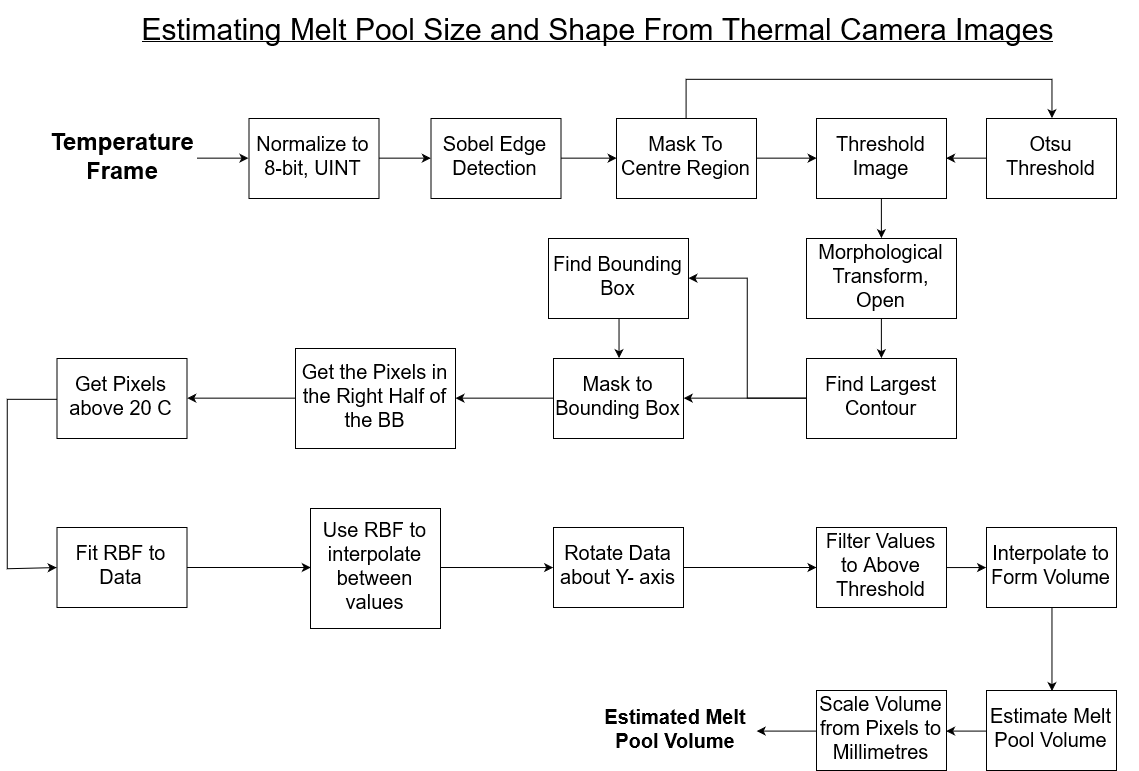

The diagram above was exported from draw.io. Its source (the exported page's mxGraphModel, read from the mxfile embedded in the PNG):
<mxGraphModel dx="1661" dy="920" grid="1" gridSize="10" guides="1" tooltips="1" connect="1" arrows="1" fold="1" page="1" pageScale="1" pageWidth="1169" pageHeight="827" math="0" shadow="0">
  <root>
    <mxCell id="0" />
    <mxCell id="1" parent="0" />
    <mxCell id="Sg_m2XApRaqo7q-WAcxP-18" style="edgeStyle=orthogonalEdgeStyle;rounded=0;orthogonalLoop=1;jettySize=auto;html=1;entryX=0;entryY=0.5;entryDx=0;entryDy=0;" edge="1" parent="1" source="Sg_m2XApRaqo7q-WAcxP-1" target="Sg_m2XApRaqo7q-WAcxP-11">
      <mxGeometry relative="1" as="geometry" />
    </mxCell>
    <mxCell id="Sg_m2XApRaqo7q-WAcxP-1" value="&lt;font style=&quot;font-size: 20px&quot;&gt;Sobel Edge Detection&lt;br&gt;&lt;/font&gt;" style="rounded=0;whiteSpace=wrap;html=1;" vertex="1" parent="1">
      <mxGeometry x="454.5" y="138" width="130" height="80" as="geometry" />
    </mxCell>
    <mxCell id="Sg_m2XApRaqo7q-WAcxP-7" style="edgeStyle=orthogonalEdgeStyle;rounded=0;orthogonalLoop=1;jettySize=auto;html=1;entryX=0;entryY=0.5;entryDx=0;entryDy=0;" edge="1" parent="1" source="Sg_m2XApRaqo7q-WAcxP-4" target="Sg_m2XApRaqo7q-WAcxP-10">
      <mxGeometry relative="1" as="geometry" />
    </mxCell>
    <mxCell id="Sg_m2XApRaqo7q-WAcxP-4" value="&lt;b&gt;&lt;font style=&quot;font-size: 24px&quot;&gt;Temperature Frame&lt;br&gt;&lt;/font&gt;&lt;/b&gt;" style="text;html=1;strokeColor=none;fillColor=none;align=center;verticalAlign=middle;whiteSpace=wrap;rounded=0;" vertex="1" parent="1">
      <mxGeometry x="70.5" y="138" width="150" height="80" as="geometry" />
    </mxCell>
    <mxCell id="Sg_m2XApRaqo7q-WAcxP-17" style="edgeStyle=orthogonalEdgeStyle;rounded=0;orthogonalLoop=1;jettySize=auto;html=1;entryX=0;entryY=0.5;entryDx=0;entryDy=0;" edge="1" parent="1" source="Sg_m2XApRaqo7q-WAcxP-10" target="Sg_m2XApRaqo7q-WAcxP-1">
      <mxGeometry relative="1" as="geometry" />
    </mxCell>
    <mxCell id="Sg_m2XApRaqo7q-WAcxP-10" value="&lt;font style=&quot;font-size: 20px&quot;&gt;Normalize to 8-bit, UINT&lt;br&gt;&lt;/font&gt;" style="rounded=0;whiteSpace=wrap;html=1;" vertex="1" parent="1">
      <mxGeometry x="272.5" y="138" width="130" height="80" as="geometry" />
    </mxCell>
    <mxCell id="Sg_m2XApRaqo7q-WAcxP-14" style="edgeStyle=orthogonalEdgeStyle;rounded=0;orthogonalLoop=1;jettySize=auto;html=1;entryX=0.5;entryY=0;entryDx=0;entryDy=0;" edge="1" parent="1" source="Sg_m2XApRaqo7q-WAcxP-11" target="Sg_m2XApRaqo7q-WAcxP-13">
      <mxGeometry relative="1" as="geometry">
        <Array as="points">
          <mxPoint x="710" y="99" />
          <mxPoint x="1075" y="99" />
        </Array>
      </mxGeometry>
    </mxCell>
    <mxCell id="Sg_m2XApRaqo7q-WAcxP-16" style="edgeStyle=orthogonalEdgeStyle;rounded=0;orthogonalLoop=1;jettySize=auto;html=1;entryX=0;entryY=0.5;entryDx=0;entryDy=0;" edge="1" parent="1" source="Sg_m2XApRaqo7q-WAcxP-11" target="Sg_m2XApRaqo7q-WAcxP-12">
      <mxGeometry relative="1" as="geometry" />
    </mxCell>
    <mxCell id="Sg_m2XApRaqo7q-WAcxP-11" value="&lt;font style=&quot;font-size: 20px&quot;&gt;Mask To Centre Region&lt;br&gt;&lt;/font&gt;" style="rounded=0;whiteSpace=wrap;html=1;" vertex="1" parent="1">
      <mxGeometry x="640" y="138" width="140" height="80" as="geometry" />
    </mxCell>
    <mxCell id="Sg_m2XApRaqo7q-WAcxP-20" style="edgeStyle=orthogonalEdgeStyle;rounded=0;orthogonalLoop=1;jettySize=auto;html=1;entryX=0.5;entryY=0;entryDx=0;entryDy=0;" edge="1" parent="1" source="Sg_m2XApRaqo7q-WAcxP-12" target="Sg_m2XApRaqo7q-WAcxP-19">
      <mxGeometry relative="1" as="geometry" />
    </mxCell>
    <mxCell id="Sg_m2XApRaqo7q-WAcxP-12" value="&lt;font style=&quot;font-size: 20px&quot;&gt;Threshold Image&lt;br&gt;&lt;/font&gt;" style="rounded=0;whiteSpace=wrap;html=1;" vertex="1" parent="1">
      <mxGeometry x="840" y="138" width="130" height="80" as="geometry" />
    </mxCell>
    <mxCell id="Sg_m2XApRaqo7q-WAcxP-15" style="edgeStyle=orthogonalEdgeStyle;rounded=0;orthogonalLoop=1;jettySize=auto;html=1;entryX=1;entryY=0.5;entryDx=0;entryDy=0;" edge="1" parent="1" source="Sg_m2XApRaqo7q-WAcxP-13" target="Sg_m2XApRaqo7q-WAcxP-12">
      <mxGeometry relative="1" as="geometry" />
    </mxCell>
    <mxCell id="Sg_m2XApRaqo7q-WAcxP-13" value="&lt;font style=&quot;font-size: 20px&quot;&gt;Otsu Threshold&lt;br&gt;&lt;/font&gt;" style="rounded=0;whiteSpace=wrap;html=1;" vertex="1" parent="1">
      <mxGeometry x="1010" y="138" width="130" height="80" as="geometry" />
    </mxCell>
    <mxCell id="Sg_m2XApRaqo7q-WAcxP-27" style="edgeStyle=orthogonalEdgeStyle;rounded=0;orthogonalLoop=1;jettySize=auto;html=1;entryX=0.5;entryY=0;entryDx=0;entryDy=0;" edge="1" parent="1" source="Sg_m2XApRaqo7q-WAcxP-19" target="Sg_m2XApRaqo7q-WAcxP-21">
      <mxGeometry relative="1" as="geometry" />
    </mxCell>
    <mxCell id="Sg_m2XApRaqo7q-WAcxP-19" value="&lt;font style=&quot;font-size: 20px&quot;&gt;Morphological Transform, Open&lt;br&gt;&lt;/font&gt;" style="rounded=0;whiteSpace=wrap;html=1;" vertex="1" parent="1">
      <mxGeometry x="830" y="258" width="150" height="80" as="geometry" />
    </mxCell>
    <mxCell id="Sg_m2XApRaqo7q-WAcxP-24" style="edgeStyle=orthogonalEdgeStyle;rounded=0;orthogonalLoop=1;jettySize=auto;html=1;entryX=1;entryY=0.5;entryDx=0;entryDy=0;" edge="1" parent="1" source="Sg_m2XApRaqo7q-WAcxP-21" target="Sg_m2XApRaqo7q-WAcxP-23">
      <mxGeometry relative="1" as="geometry" />
    </mxCell>
    <mxCell id="Sg_m2XApRaqo7q-WAcxP-25" style="edgeStyle=orthogonalEdgeStyle;rounded=0;orthogonalLoop=1;jettySize=auto;html=1;entryX=1;entryY=0.5;entryDx=0;entryDy=0;" edge="1" parent="1" source="Sg_m2XApRaqo7q-WAcxP-21" target="Sg_m2XApRaqo7q-WAcxP-22">
      <mxGeometry relative="1" as="geometry" />
    </mxCell>
    <mxCell id="Sg_m2XApRaqo7q-WAcxP-21" value="&lt;font style=&quot;font-size: 20px&quot;&gt;Find Largest Contour&lt;br&gt;&lt;/font&gt;" style="rounded=0;whiteSpace=wrap;html=1;" vertex="1" parent="1">
      <mxGeometry x="830" y="378" width="150" height="80" as="geometry" />
    </mxCell>
    <mxCell id="Sg_m2XApRaqo7q-WAcxP-26" style="edgeStyle=orthogonalEdgeStyle;rounded=0;orthogonalLoop=1;jettySize=auto;html=1;entryX=0.5;entryY=0;entryDx=0;entryDy=0;" edge="1" parent="1" source="Sg_m2XApRaqo7q-WAcxP-22" target="Sg_m2XApRaqo7q-WAcxP-23">
      <mxGeometry relative="1" as="geometry" />
    </mxCell>
    <mxCell id="Sg_m2XApRaqo7q-WAcxP-22" value="&lt;font style=&quot;font-size: 20px&quot;&gt;Find Bounding Box&lt;br&gt;&lt;/font&gt;" style="rounded=0;whiteSpace=wrap;html=1;" vertex="1" parent="1">
      <mxGeometry x="572" y="258" width="140" height="80" as="geometry" />
    </mxCell>
    <mxCell id="Sg_m2XApRaqo7q-WAcxP-29" style="edgeStyle=orthogonalEdgeStyle;rounded=0;orthogonalLoop=1;jettySize=auto;html=1;entryX=1;entryY=0.5;entryDx=0;entryDy=0;" edge="1" parent="1" source="Sg_m2XApRaqo7q-WAcxP-23" target="Sg_m2XApRaqo7q-WAcxP-28">
      <mxGeometry relative="1" as="geometry" />
    </mxCell>
    <mxCell id="Sg_m2XApRaqo7q-WAcxP-23" value="&lt;font style=&quot;font-size: 20px&quot;&gt;Mask to Bounding Box&lt;br&gt;&lt;/font&gt;" style="rounded=0;whiteSpace=wrap;html=1;" vertex="1" parent="1">
      <mxGeometry x="577" y="378" width="130" height="80" as="geometry" />
    </mxCell>
    <mxCell id="Sg_m2XApRaqo7q-WAcxP-31" style="edgeStyle=orthogonalEdgeStyle;rounded=0;orthogonalLoop=1;jettySize=auto;html=1;entryX=1;entryY=0.5;entryDx=0;entryDy=0;" edge="1" parent="1" source="Sg_m2XApRaqo7q-WAcxP-28" target="Sg_m2XApRaqo7q-WAcxP-30">
      <mxGeometry relative="1" as="geometry" />
    </mxCell>
    <mxCell id="Sg_m2XApRaqo7q-WAcxP-28" value="&lt;font style=&quot;font-size: 20px&quot;&gt;Get the Pixels in the Right Half of the BB&lt;br&gt;&lt;/font&gt;" style="rounded=0;whiteSpace=wrap;html=1;" vertex="1" parent="1">
      <mxGeometry x="319" y="368.0000000000001" width="160" height="100" as="geometry" />
    </mxCell>
    <mxCell id="Sg_m2XApRaqo7q-WAcxP-37" style="edgeStyle=orthogonalEdgeStyle;rounded=0;orthogonalLoop=1;jettySize=auto;html=1;entryX=0;entryY=0.5;entryDx=0;entryDy=0;" edge="1" parent="1" source="Sg_m2XApRaqo7q-WAcxP-30" target="Sg_m2XApRaqo7q-WAcxP-36">
      <mxGeometry relative="1" as="geometry">
        <Array as="points">
          <mxPoint x="30.5" y="419" />
          <mxPoint x="30.5" y="588" />
        </Array>
      </mxGeometry>
    </mxCell>
    <mxCell id="Sg_m2XApRaqo7q-WAcxP-30" value="&lt;font style=&quot;font-size: 20px&quot;&gt;Get Pixels above 20 C&lt;br&gt;&lt;/font&gt;" style="rounded=0;whiteSpace=wrap;html=1;" vertex="1" parent="1">
      <mxGeometry x="80.5" y="378" width="130" height="80" as="geometry" />
    </mxCell>
    <mxCell id="Sg_m2XApRaqo7q-WAcxP-50" style="edgeStyle=orthogonalEdgeStyle;rounded=0;orthogonalLoop=1;jettySize=auto;html=1;" edge="1" parent="1" source="Sg_m2XApRaqo7q-WAcxP-32" target="Sg_m2XApRaqo7q-WAcxP-46">
      <mxGeometry relative="1" as="geometry" />
    </mxCell>
    <mxCell id="Sg_m2XApRaqo7q-WAcxP-32" value="&lt;font style=&quot;font-size: 20px&quot;&gt;Rotate Data about Y- axis&lt;br&gt;&lt;/font&gt;" style="rounded=0;whiteSpace=wrap;html=1;" vertex="1" parent="1">
      <mxGeometry x="577" y="547" width="130" height="80" as="geometry" />
    </mxCell>
    <mxCell id="Sg_m2XApRaqo7q-WAcxP-52" style="edgeStyle=orthogonalEdgeStyle;rounded=0;orthogonalLoop=1;jettySize=auto;html=1;entryX=0.5;entryY=0;entryDx=0;entryDy=0;" edge="1" parent="1" source="Sg_m2XApRaqo7q-WAcxP-35" target="Sg_m2XApRaqo7q-WAcxP-48">
      <mxGeometry relative="1" as="geometry" />
    </mxCell>
    <mxCell id="Sg_m2XApRaqo7q-WAcxP-35" value="&lt;font style=&quot;font-size: 20px&quot;&gt;Interpolate to Form Volume&lt;/font&gt;" style="rounded=0;whiteSpace=wrap;html=1;" vertex="1" parent="1">
      <mxGeometry x="1010" y="547" width="130" height="80" as="geometry" />
    </mxCell>
    <mxCell id="Sg_m2XApRaqo7q-WAcxP-42" style="edgeStyle=orthogonalEdgeStyle;rounded=0;orthogonalLoop=1;jettySize=auto;html=1;entryX=0;entryY=0.5;entryDx=0;entryDy=0;" edge="1" parent="1" source="Sg_m2XApRaqo7q-WAcxP-36">
      <mxGeometry relative="1" as="geometry">
        <mxPoint x="334.2941176470588" y="587" as="targetPoint" />
      </mxGeometry>
    </mxCell>
    <mxCell id="Sg_m2XApRaqo7q-WAcxP-36" value="&lt;font style=&quot;font-size: 20px&quot;&gt;Fit RBF to Data&lt;br&gt;&lt;/font&gt;" style="rounded=0;whiteSpace=wrap;html=1;" vertex="1" parent="1">
      <mxGeometry x="80.5" y="547" width="130" height="80" as="geometry" />
    </mxCell>
    <mxCell id="Sg_m2XApRaqo7q-WAcxP-40" style="edgeStyle=orthogonalEdgeStyle;rounded=0;orthogonalLoop=1;jettySize=auto;html=1;entryX=0;entryY=0.5;entryDx=0;entryDy=0;" edge="1" parent="1" target="Sg_m2XApRaqo7q-WAcxP-32">
      <mxGeometry relative="1" as="geometry">
        <mxPoint x="464" y="587" as="sourcePoint" />
      </mxGeometry>
    </mxCell>
    <mxCell id="Sg_m2XApRaqo7q-WAcxP-38" value="&lt;font style=&quot;font-size: 20px&quot;&gt;Use RBF to interpolate between values&lt;br&gt;&lt;/font&gt;" style="rounded=0;whiteSpace=wrap;html=1;" vertex="1" parent="1">
      <mxGeometry x="334" y="528" width="130" height="120" as="geometry" />
    </mxCell>
    <mxCell id="Sg_m2XApRaqo7q-WAcxP-51" style="edgeStyle=orthogonalEdgeStyle;rounded=0;orthogonalLoop=1;jettySize=auto;html=1;entryX=0;entryY=0.5;entryDx=0;entryDy=0;" edge="1" parent="1" source="Sg_m2XApRaqo7q-WAcxP-46" target="Sg_m2XApRaqo7q-WAcxP-35">
      <mxGeometry relative="1" as="geometry" />
    </mxCell>
    <mxCell id="Sg_m2XApRaqo7q-WAcxP-46" value="&lt;font style=&quot;font-size: 20px&quot;&gt;Filter Values to Above Threshold&lt;br&gt;&lt;/font&gt;" style="rounded=0;whiteSpace=wrap;html=1;" vertex="1" parent="1">
      <mxGeometry x="840" y="547" width="130" height="80" as="geometry" />
    </mxCell>
    <mxCell id="Sg_m2XApRaqo7q-WAcxP-59" style="edgeStyle=orthogonalEdgeStyle;rounded=0;orthogonalLoop=1;jettySize=auto;html=1;entryX=1;entryY=0.5;entryDx=0;entryDy=0;" edge="1" parent="1" source="Sg_m2XApRaqo7q-WAcxP-48" target="Sg_m2XApRaqo7q-WAcxP-58">
      <mxGeometry relative="1" as="geometry" />
    </mxCell>
    <mxCell id="Sg_m2XApRaqo7q-WAcxP-48" value="&lt;font style=&quot;font-size: 20px&quot;&gt;Estimate Melt Pool Volume&lt;/font&gt;" style="rounded=0;whiteSpace=wrap;html=1;" vertex="1" parent="1">
      <mxGeometry x="1010" y="710" width="130" height="80" as="geometry" />
    </mxCell>
    <mxCell id="Sg_m2XApRaqo7q-WAcxP-56" value="&lt;u&gt;&lt;font style=&quot;font-size: 30px&quot;&gt;Estimating Melt Pool Size and Shape From Thermal Camera Images&lt;br&gt;&lt;/font&gt;&lt;/u&gt;" style="text;html=1;strokeColor=none;fillColor=none;align=center;verticalAlign=middle;whiteSpace=wrap;rounded=0;" vertex="1" parent="1">
      <mxGeometry x="81" y="20" width="1080" height="60" as="geometry" />
    </mxCell>
    <mxCell id="Sg_m2XApRaqo7q-WAcxP-57" value="&lt;b&gt;&lt;font style=&quot;font-size: 20px&quot;&gt;Estimated Melt Pool Volume&lt;/font&gt;&lt;/b&gt;" style="text;html=1;strokeColor=none;fillColor=none;align=center;verticalAlign=middle;whiteSpace=wrap;rounded=0;" vertex="1" parent="1">
      <mxGeometry x="618" y="725" width="162" height="50" as="geometry" />
    </mxCell>
    <mxCell id="Sg_m2XApRaqo7q-WAcxP-60" style="edgeStyle=orthogonalEdgeStyle;rounded=0;orthogonalLoop=1;jettySize=auto;html=1;entryX=1;entryY=0.5;entryDx=0;entryDy=0;" edge="1" parent="1" source="Sg_m2XApRaqo7q-WAcxP-58" target="Sg_m2XApRaqo7q-WAcxP-57">
      <mxGeometry relative="1" as="geometry" />
    </mxCell>
    <mxCell id="Sg_m2XApRaqo7q-WAcxP-58" value="&lt;font style=&quot;font-size: 20px&quot;&gt;Scale Volume from Pixels to Millimetres&lt;br&gt;&lt;/font&gt;" style="rounded=0;whiteSpace=wrap;html=1;" vertex="1" parent="1">
      <mxGeometry x="840" y="710" width="130" height="80" as="geometry" />
    </mxCell>
  </root>
</mxGraphModel>